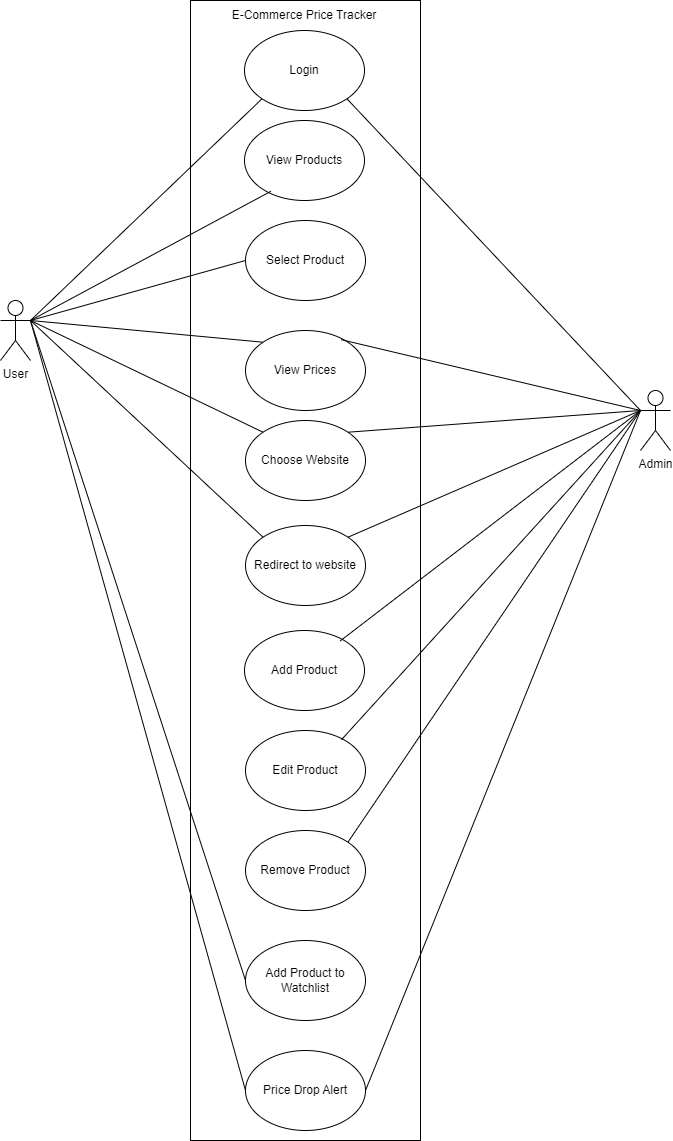

The diagram above was exported from draw.io. Its source (the exported page's mxGraphModel, read from the mxfile embedded in the PNG):
<mxGraphModel dx="1050" dy="522" grid="1" gridSize="10" guides="1" tooltips="1" connect="1" arrows="1" fold="1" page="1" pageScale="1" pageWidth="827" pageHeight="1169" math="0" shadow="0">
  <root>
    <mxCell id="0" />
    <mxCell id="1" parent="0" />
    <mxCell id="bvEbvOSM_JSrJ2uHR2fL-2" value="" style="rounded=0;whiteSpace=wrap;html=1;" parent="1" vertex="1">
      <mxGeometry x="300" y="20" width="230" height="1140" as="geometry" />
    </mxCell>
    <mxCell id="bvEbvOSM_JSrJ2uHR2fL-3" value="E-Commerce Price Tracker" style="text;html=1;align=center;verticalAlign=middle;whiteSpace=wrap;rounded=0;" parent="1" vertex="1">
      <mxGeometry x="339" y="20" width="150" height="30" as="geometry" />
    </mxCell>
    <mxCell id="bvEbvOSM_JSrJ2uHR2fL-4" value="User" style="shape=umlActor;verticalLabelPosition=bottom;verticalAlign=top;html=1;outlineConnect=0;" parent="1" vertex="1">
      <mxGeometry x="110" y="320" width="30" height="60" as="geometry" />
    </mxCell>
    <mxCell id="bvEbvOSM_JSrJ2uHR2fL-5" value="Admin" style="shape=umlActor;verticalLabelPosition=bottom;verticalAlign=top;html=1;outlineConnect=0;" parent="1" vertex="1">
      <mxGeometry x="750" y="410" width="30" height="60" as="geometry" />
    </mxCell>
    <mxCell id="bvEbvOSM_JSrJ2uHR2fL-6" value="Login" style="ellipse;whiteSpace=wrap;html=1;" parent="1" vertex="1">
      <mxGeometry x="354" y="50" width="120" height="80" as="geometry" />
    </mxCell>
    <mxCell id="bvEbvOSM_JSrJ2uHR2fL-8" value="View Products" style="ellipse;whiteSpace=wrap;html=1;" parent="1" vertex="1">
      <mxGeometry x="354" y="140" width="120" height="80" as="geometry" />
    </mxCell>
    <mxCell id="bvEbvOSM_JSrJ2uHR2fL-9" value="" style="endArrow=none;html=1;rounded=0;exitX=1;exitY=0.3333333333333333;exitDx=0;exitDy=0;exitPerimeter=0;entryX=0.22;entryY=0.885;entryDx=0;entryDy=0;entryPerimeter=0;" parent="1" source="bvEbvOSM_JSrJ2uHR2fL-4" target="bvEbvOSM_JSrJ2uHR2fL-8" edge="1">
      <mxGeometry width="50" height="50" relative="1" as="geometry">
        <mxPoint x="340" y="330" as="sourcePoint" />
        <mxPoint x="390" y="280" as="targetPoint" />
      </mxGeometry>
    </mxCell>
    <mxCell id="bvEbvOSM_JSrJ2uHR2fL-11" value="" style="endArrow=none;html=1;rounded=0;entryX=0;entryY=1;entryDx=0;entryDy=0;exitX=1;exitY=0.3333333333333333;exitDx=0;exitDy=0;exitPerimeter=0;" parent="1" source="bvEbvOSM_JSrJ2uHR2fL-4" target="bvEbvOSM_JSrJ2uHR2fL-6" edge="1">
      <mxGeometry width="50" height="50" relative="1" as="geometry">
        <mxPoint x="340" y="330" as="sourcePoint" />
        <mxPoint x="390" y="280" as="targetPoint" />
      </mxGeometry>
    </mxCell>
    <mxCell id="bvEbvOSM_JSrJ2uHR2fL-12" value="" style="endArrow=none;html=1;rounded=0;entryX=1;entryY=1;entryDx=0;entryDy=0;exitX=0;exitY=0.3333333333333333;exitDx=0;exitDy=0;exitPerimeter=0;" parent="1" source="bvEbvOSM_JSrJ2uHR2fL-5" target="bvEbvOSM_JSrJ2uHR2fL-6" edge="1">
      <mxGeometry width="50" height="50" relative="1" as="geometry">
        <mxPoint x="340" y="330" as="sourcePoint" />
        <mxPoint x="390" y="280" as="targetPoint" />
      </mxGeometry>
    </mxCell>
    <mxCell id="bvEbvOSM_JSrJ2uHR2fL-13" value="Select Product" style="ellipse;whiteSpace=wrap;html=1;" parent="1" vertex="1">
      <mxGeometry x="355" y="240" width="120" height="80" as="geometry" />
    </mxCell>
    <mxCell id="bvEbvOSM_JSrJ2uHR2fL-14" value="" style="endArrow=none;html=1;rounded=0;entryX=0;entryY=0.5;entryDx=0;entryDy=0;exitX=1;exitY=0.3333333333333333;exitDx=0;exitDy=0;exitPerimeter=0;" parent="1" source="bvEbvOSM_JSrJ2uHR2fL-4" target="bvEbvOSM_JSrJ2uHR2fL-13" edge="1">
      <mxGeometry width="50" height="50" relative="1" as="geometry">
        <mxPoint x="210" y="530" as="sourcePoint" />
        <mxPoint x="390" y="360" as="targetPoint" />
      </mxGeometry>
    </mxCell>
    <mxCell id="bvEbvOSM_JSrJ2uHR2fL-15" value="View Prices" style="ellipse;whiteSpace=wrap;html=1;" parent="1" vertex="1">
      <mxGeometry x="355" y="350" width="120" height="80" as="geometry" />
    </mxCell>
    <mxCell id="bvEbvOSM_JSrJ2uHR2fL-16" value="" style="endArrow=none;html=1;rounded=0;entryX=0;entryY=0;entryDx=0;entryDy=0;exitX=1;exitY=0.3333333333333333;exitDx=0;exitDy=0;exitPerimeter=0;" parent="1" source="bvEbvOSM_JSrJ2uHR2fL-4" target="bvEbvOSM_JSrJ2uHR2fL-15" edge="1">
      <mxGeometry width="50" height="50" relative="1" as="geometry">
        <mxPoint x="210" y="360" as="sourcePoint" />
        <mxPoint x="390" y="430" as="targetPoint" />
      </mxGeometry>
    </mxCell>
    <mxCell id="bvEbvOSM_JSrJ2uHR2fL-17" value="" style="endArrow=none;html=1;rounded=0;entryX=0.798;entryY=0.115;entryDx=0;entryDy=0;entryPerimeter=0;exitX=0;exitY=0.3333333333333333;exitDx=0;exitDy=0;exitPerimeter=0;" parent="1" source="bvEbvOSM_JSrJ2uHR2fL-5" target="bvEbvOSM_JSrJ2uHR2fL-15" edge="1">
      <mxGeometry width="50" height="50" relative="1" as="geometry">
        <mxPoint x="680" y="360" as="sourcePoint" />
        <mxPoint x="390" y="430" as="targetPoint" />
      </mxGeometry>
    </mxCell>
    <mxCell id="bvEbvOSM_JSrJ2uHR2fL-18" value="Choose Website" style="ellipse;whiteSpace=wrap;html=1;" parent="1" vertex="1">
      <mxGeometry x="355" y="440" width="120" height="80" as="geometry" />
    </mxCell>
    <mxCell id="bvEbvOSM_JSrJ2uHR2fL-19" value="" style="endArrow=none;html=1;rounded=0;entryX=0;entryY=0;entryDx=0;entryDy=0;exitX=1;exitY=0.3333333333333333;exitDx=0;exitDy=0;exitPerimeter=0;" parent="1" source="bvEbvOSM_JSrJ2uHR2fL-4" target="bvEbvOSM_JSrJ2uHR2fL-18" edge="1">
      <mxGeometry width="50" height="50" relative="1" as="geometry">
        <mxPoint x="340" y="610" as="sourcePoint" />
        <mxPoint x="390" y="560" as="targetPoint" />
      </mxGeometry>
    </mxCell>
    <mxCell id="bvEbvOSM_JSrJ2uHR2fL-20" value="" style="endArrow=none;html=1;rounded=0;entryX=1;entryY=0;entryDx=0;entryDy=0;exitX=0;exitY=0.3333333333333333;exitDx=0;exitDy=0;exitPerimeter=0;" parent="1" source="bvEbvOSM_JSrJ2uHR2fL-5" target="bvEbvOSM_JSrJ2uHR2fL-18" edge="1">
      <mxGeometry width="50" height="50" relative="1" as="geometry">
        <mxPoint x="680" y="360" as="sourcePoint" />
        <mxPoint x="390" y="560" as="targetPoint" />
      </mxGeometry>
    </mxCell>
    <mxCell id="bvEbvOSM_JSrJ2uHR2fL-21" value="Redirect to website" style="ellipse;whiteSpace=wrap;html=1;" parent="1" vertex="1">
      <mxGeometry x="355" y="545" width="120" height="80" as="geometry" />
    </mxCell>
    <mxCell id="bvEbvOSM_JSrJ2uHR2fL-22" value="" style="endArrow=none;html=1;rounded=0;entryX=0;entryY=0;entryDx=0;entryDy=0;exitX=1;exitY=0.3333333333333333;exitDx=0;exitDy=0;exitPerimeter=0;" parent="1" source="bvEbvOSM_JSrJ2uHR2fL-4" target="bvEbvOSM_JSrJ2uHR2fL-21" edge="1">
      <mxGeometry width="50" height="50" relative="1" as="geometry">
        <mxPoint x="230" y="430" as="sourcePoint" />
        <mxPoint x="390" y="660" as="targetPoint" />
      </mxGeometry>
    </mxCell>
    <mxCell id="bvEbvOSM_JSrJ2uHR2fL-23" value="" style="endArrow=none;html=1;rounded=0;entryX=1;entryY=0;entryDx=0;entryDy=0;exitX=0;exitY=0.3333333333333333;exitDx=0;exitDy=0;exitPerimeter=0;" parent="1" source="bvEbvOSM_JSrJ2uHR2fL-5" target="bvEbvOSM_JSrJ2uHR2fL-21" edge="1">
      <mxGeometry width="50" height="50" relative="1" as="geometry">
        <mxPoint x="340" y="720" as="sourcePoint" />
        <mxPoint x="390" y="670" as="targetPoint" />
      </mxGeometry>
    </mxCell>
    <mxCell id="bvEbvOSM_JSrJ2uHR2fL-25" value="Add Product" style="ellipse;whiteSpace=wrap;html=1;" parent="1" vertex="1">
      <mxGeometry x="354" y="650" width="120" height="80" as="geometry" />
    </mxCell>
    <mxCell id="bvEbvOSM_JSrJ2uHR2fL-26" value="" style="endArrow=none;html=1;rounded=0;entryX=0.798;entryY=0.13;entryDx=0;entryDy=0;exitX=0;exitY=0.3333333333333333;exitDx=0;exitDy=0;exitPerimeter=0;entryPerimeter=0;" parent="1" source="bvEbvOSM_JSrJ2uHR2fL-5" target="bvEbvOSM_JSrJ2uHR2fL-25" edge="1">
      <mxGeometry width="50" height="50" relative="1" as="geometry">
        <mxPoint x="340" y="720" as="sourcePoint" />
        <mxPoint x="390" y="670" as="targetPoint" />
      </mxGeometry>
    </mxCell>
    <mxCell id="bvEbvOSM_JSrJ2uHR2fL-27" value="Edit Product" style="ellipse;whiteSpace=wrap;html=1;" parent="1" vertex="1">
      <mxGeometry x="355" y="750" width="120" height="80" as="geometry" />
    </mxCell>
    <mxCell id="bvEbvOSM_JSrJ2uHR2fL-28" value="" style="endArrow=none;html=1;rounded=0;exitX=0.8;exitY=0.115;exitDx=0;exitDy=0;exitPerimeter=0;entryX=0;entryY=0.3333333333333333;entryDx=0;entryDy=0;entryPerimeter=0;" parent="1" source="bvEbvOSM_JSrJ2uHR2fL-27" target="bvEbvOSM_JSrJ2uHR2fL-5" edge="1">
      <mxGeometry width="50" height="50" relative="1" as="geometry">
        <mxPoint x="340" y="900" as="sourcePoint" />
        <mxPoint x="670" y="670" as="targetPoint" />
      </mxGeometry>
    </mxCell>
    <mxCell id="bvEbvOSM_JSrJ2uHR2fL-29" value="Remove Product" style="ellipse;whiteSpace=wrap;html=1;" parent="1" vertex="1">
      <mxGeometry x="355" y="850" width="120" height="80" as="geometry" />
    </mxCell>
    <mxCell id="bvEbvOSM_JSrJ2uHR2fL-30" value="" style="endArrow=none;html=1;rounded=0;exitX=1;exitY=0;exitDx=0;exitDy=0;entryX=0;entryY=0.3333333333333333;entryDx=0;entryDy=0;entryPerimeter=0;" parent="1" source="bvEbvOSM_JSrJ2uHR2fL-29" target="bvEbvOSM_JSrJ2uHR2fL-5" edge="1">
      <mxGeometry width="50" height="50" relative="1" as="geometry">
        <mxPoint x="340" y="1020" as="sourcePoint" />
        <mxPoint x="680" y="690" as="targetPoint" />
      </mxGeometry>
    </mxCell>
    <mxCell id="EyhRk1Zob4Tm6KesxsQD-1" value="Add Product to Watchlist" style="ellipse;whiteSpace=wrap;html=1;" vertex="1" parent="1">
      <mxGeometry x="355" y="960" width="120" height="80" as="geometry" />
    </mxCell>
    <mxCell id="EyhRk1Zob4Tm6KesxsQD-2" value="" style="endArrow=none;html=1;rounded=0;exitX=1;exitY=0.3333333333333333;exitDx=0;exitDy=0;exitPerimeter=0;entryX=0;entryY=0.5;entryDx=0;entryDy=0;" edge="1" parent="1" source="bvEbvOSM_JSrJ2uHR2fL-4" target="EyhRk1Zob4Tm6KesxsQD-1">
      <mxGeometry width="50" height="50" relative="1" as="geometry">
        <mxPoint x="340" y="640" as="sourcePoint" />
        <mxPoint x="390" y="590" as="targetPoint" />
      </mxGeometry>
    </mxCell>
    <mxCell id="EyhRk1Zob4Tm6KesxsQD-3" value="Price Drop Alert" style="ellipse;whiteSpace=wrap;html=1;" vertex="1" parent="1">
      <mxGeometry x="355" y="1070" width="120" height="80" as="geometry" />
    </mxCell>
    <mxCell id="EyhRk1Zob4Tm6KesxsQD-4" value="" style="endArrow=none;html=1;rounded=0;entryX=0;entryY=0.5;entryDx=0;entryDy=0;exitX=1;exitY=0.3333333333333333;exitDx=0;exitDy=0;exitPerimeter=0;" edge="1" parent="1" source="bvEbvOSM_JSrJ2uHR2fL-4" target="EyhRk1Zob4Tm6KesxsQD-3">
      <mxGeometry width="50" height="50" relative="1" as="geometry">
        <mxPoint x="340" y="1080" as="sourcePoint" />
        <mxPoint x="390" y="1030" as="targetPoint" />
      </mxGeometry>
    </mxCell>
    <mxCell id="EyhRk1Zob4Tm6KesxsQD-5" value="" style="endArrow=none;html=1;rounded=0;entryX=0;entryY=0.3333333333333333;entryDx=0;entryDy=0;entryPerimeter=0;exitX=1;exitY=0.5;exitDx=0;exitDy=0;" edge="1" parent="1" source="EyhRk1Zob4Tm6KesxsQD-3" target="bvEbvOSM_JSrJ2uHR2fL-5">
      <mxGeometry width="50" height="50" relative="1" as="geometry">
        <mxPoint x="340" y="550" as="sourcePoint" />
        <mxPoint x="390" y="500" as="targetPoint" />
      </mxGeometry>
    </mxCell>
  </root>
</mxGraphModel>